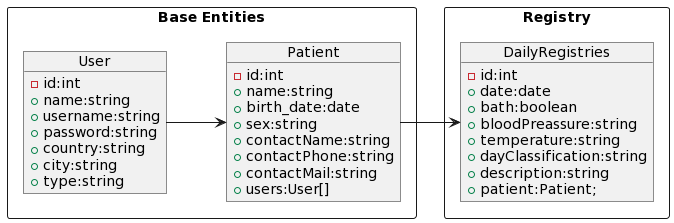

The diagram above was rendered by PlantUML. Its source (embedded in the PNG):
@startuml
left to right direction

rectangle "Base Entities" {
  object User {
    -id:int
    +name:string
    +username:string
    +password:string
    +country:string
    +city:string
    +type:string
  }
  
  object Patient {
    -id:int
    +name:string
    +birth_date:date
    +sex:string
    +contactName:string
    +contactPhone:string
    +contactMail:string
    +users:User[]
  }
}
rectangle "Registry" {
  object DailyRegistries {
    -id:int
    +date:date
    +bath:boolean
    +bloodPreassure:string
    +temperature:string
    +dayClassification:string
    +description:string
    +patient:Patient;
  }
}


User --> Patient
Patient --> DailyRegistries
@enduml